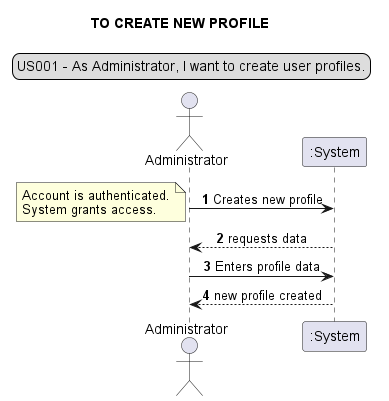

The diagram above was rendered by PlantUML. Its source (embedded in the PNG):
@startuml
skinparam sequenceMessageAlign center
title TO CREATE NEW PROFILE
legend top
US001 - As Administrator, I want to create user profiles.
end legend
actor Administrator
autonumber
Administrator  -> ":System": Creates new profile
note left
Account is authenticated.
System grants access.
end note
":System" --> Administrator: requests data
Administrator -> ":System": Enters profile data
":System" --> Administrator: new profile created
@enduml